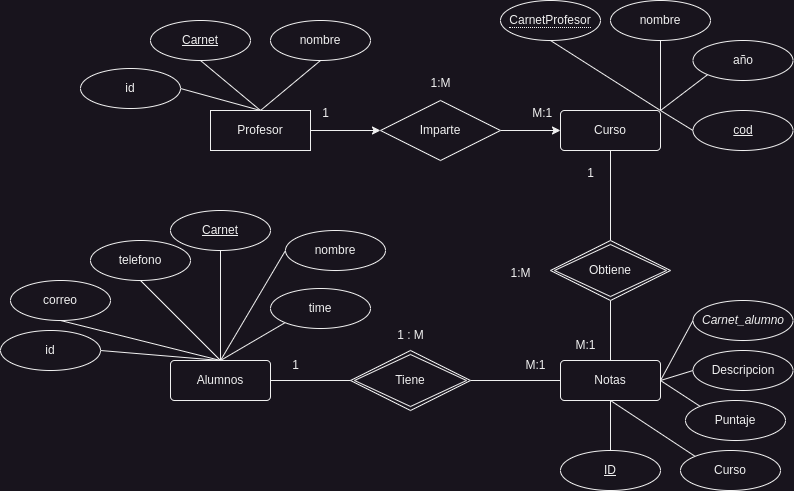

The diagram above was exported from draw.io. Its source (the exported page's mxGraphModel, read from the mxfile embedded in the PNG):
<mxGraphModel dx="2191" dy="2012" grid="1" gridSize="10" guides="1" tooltips="1" connect="1" arrows="1" fold="1" page="1" pageScale="1" pageWidth="827" pageHeight="1169" math="0" shadow="0">
  <root>
    <mxCell id="0" />
    <mxCell id="1" parent="0" />
    <mxCell id="2" style="edgeStyle=orthogonalEdgeStyle;rounded=0;orthogonalLoop=1;jettySize=auto;html=1;exitX=1;exitY=0.5;exitDx=0;exitDy=0;endArrow=none;endFill=0;" edge="1" source="3" target="6" parent="1">
      <mxGeometry relative="1" as="geometry" />
    </mxCell>
    <mxCell id="3" value="Tiene" style="shape=rhombus;double=1;perimeter=rhombusPerimeter;whiteSpace=wrap;html=1;align=center;" vertex="1" parent="1">
      <mxGeometry x="300" y="60" width="120" height="60" as="geometry" />
    </mxCell>
    <mxCell id="4" style="edgeStyle=orthogonalEdgeStyle;rounded=0;orthogonalLoop=1;jettySize=auto;html=1;exitX=1;exitY=0.5;exitDx=0;exitDy=0;entryX=0;entryY=0.5;entryDx=0;entryDy=0;endArrow=none;endFill=0;" edge="1" source="5" target="3" parent="1">
      <mxGeometry relative="1" as="geometry" />
    </mxCell>
    <mxCell id="5" value="Alumnos" style="rounded=1;arcSize=10;whiteSpace=wrap;html=1;align=center;" vertex="1" parent="1">
      <mxGeometry x="120" y="70" width="100" height="40" as="geometry" />
    </mxCell>
    <mxCell id="6" value="Notas" style="rounded=1;arcSize=10;whiteSpace=wrap;html=1;align=center;" vertex="1" parent="1">
      <mxGeometry x="510" y="70" width="100" height="40" as="geometry" />
    </mxCell>
    <mxCell id="7" value="1 : M" style="text;html=1;align=center;verticalAlign=middle;resizable=0;points=[];autosize=1;strokeColor=none;fillColor=none;" vertex="1" parent="1">
      <mxGeometry x="335" y="30" width="50" height="30" as="geometry" />
    </mxCell>
    <mxCell id="8" value="1" style="text;html=1;align=center;verticalAlign=middle;resizable=0;points=[];autosize=1;strokeColor=none;fillColor=none;" vertex="1" parent="1">
      <mxGeometry x="230" y="60" width="30" height="30" as="geometry" />
    </mxCell>
    <mxCell id="9" value="M:1" style="text;html=1;align=center;verticalAlign=middle;resizable=0;points=[];autosize=1;strokeColor=none;fillColor=none;" vertex="1" parent="1">
      <mxGeometry x="465" y="60" width="40" height="30" as="geometry" />
    </mxCell>
    <mxCell id="10" style="edgeStyle=orthogonalEdgeStyle;rounded=0;orthogonalLoop=1;jettySize=auto;html=1;exitX=0.5;exitY=1;exitDx=0;exitDy=0;endArrow=none;endFill=0;" edge="1" source="11" target="13" parent="1">
      <mxGeometry relative="1" as="geometry" />
    </mxCell>
    <mxCell id="11" value="Curso" style="rounded=1;arcSize=10;whiteSpace=wrap;html=1;align=center;" vertex="1" parent="1">
      <mxGeometry x="510" y="-180" width="100" height="40" as="geometry" />
    </mxCell>
    <mxCell id="12" style="edgeStyle=orthogonalEdgeStyle;rounded=0;orthogonalLoop=1;jettySize=auto;html=1;exitX=0.5;exitY=1;exitDx=0;exitDy=0;entryX=0.5;entryY=0;entryDx=0;entryDy=0;endArrow=none;endFill=0;" edge="1" source="13" target="6" parent="1">
      <mxGeometry relative="1" as="geometry" />
    </mxCell>
    <mxCell id="13" value="Obtiene" style="shape=rhombus;double=1;perimeter=rhombusPerimeter;whiteSpace=wrap;html=1;align=center;" vertex="1" parent="1">
      <mxGeometry x="500" y="-50" width="120" height="60" as="geometry" />
    </mxCell>
    <mxCell id="14" style="rounded=0;orthogonalLoop=1;jettySize=auto;html=1;exitX=0;exitY=0;exitDx=0;exitDy=0;entryX=1;entryY=0.5;entryDx=0;entryDy=0;endArrow=none;endFill=0;" edge="1" source="15" target="6" parent="1">
      <mxGeometry relative="1" as="geometry" />
    </mxCell>
    <mxCell id="15" value="Puntaje" style="ellipse;whiteSpace=wrap;html=1;align=center;" vertex="1" parent="1">
      <mxGeometry x="635" y="110" width="100" height="40" as="geometry" />
    </mxCell>
    <mxCell id="16" style="edgeStyle=orthogonalEdgeStyle;rounded=0;orthogonalLoop=1;jettySize=auto;html=1;exitX=0.5;exitY=0;exitDx=0;exitDy=0;endArrow=none;endFill=0;" edge="1" source="17" parent="1">
      <mxGeometry relative="1" as="geometry">
        <mxPoint x="560" y="110" as="targetPoint" />
      </mxGeometry>
    </mxCell>
    <mxCell id="17" value="ID" style="ellipse;whiteSpace=wrap;html=1;align=center;fontStyle=4;" vertex="1" parent="1">
      <mxGeometry x="510" y="160" width="100" height="40" as="geometry" />
    </mxCell>
    <mxCell id="18" style="edgeStyle=orthogonalEdgeStyle;rounded=0;orthogonalLoop=1;jettySize=auto;html=1;exitX=1;exitY=0.5;exitDx=0;exitDy=0;entryX=0;entryY=0.5;entryDx=0;entryDy=0;" edge="1" source="19" target="11" parent="1">
      <mxGeometry relative="1" as="geometry" />
    </mxCell>
    <mxCell id="19" value="Imparte" style="shape=rhombus;perimeter=rhombusPerimeter;whiteSpace=wrap;html=1;align=center;" vertex="1" parent="1">
      <mxGeometry x="330" y="-190" width="120" height="60" as="geometry" />
    </mxCell>
    <mxCell id="20" style="edgeStyle=orthogonalEdgeStyle;rounded=0;orthogonalLoop=1;jettySize=auto;html=1;exitX=1;exitY=0.5;exitDx=0;exitDy=0;entryX=0;entryY=0.5;entryDx=0;entryDy=0;" edge="1" source="22" target="19" parent="1">
      <mxGeometry relative="1" as="geometry" />
    </mxCell>
    <mxCell id="21" style="rounded=0;orthogonalLoop=1;jettySize=auto;html=1;exitX=0.5;exitY=0;exitDx=0;exitDy=0;entryX=1;entryY=0.5;entryDx=0;entryDy=0;endArrow=none;endFill=0;" edge="1" source="22" target="53" parent="1">
      <mxGeometry relative="1" as="geometry" />
    </mxCell>
    <mxCell id="22" value="Profesor" style="whiteSpace=wrap;html=1;align=center;" vertex="1" parent="1">
      <mxGeometry x="160" y="-180" width="100" height="40" as="geometry" />
    </mxCell>
    <mxCell id="23" value="1:M" style="text;html=1;align=center;verticalAlign=middle;resizable=0;points=[];autosize=1;strokeColor=none;fillColor=none;" vertex="1" parent="1">
      <mxGeometry x="370" y="-222" width="40" height="30" as="geometry" />
    </mxCell>
    <mxCell id="24" value="1:M" style="text;html=1;align=center;verticalAlign=middle;resizable=0;points=[];autosize=1;strokeColor=none;fillColor=none;" vertex="1" parent="1">
      <mxGeometry x="450" y="-32" width="40" height="30" as="geometry" />
    </mxCell>
    <mxCell id="25" value="1" style="text;html=1;align=center;verticalAlign=middle;resizable=0;points=[];autosize=1;strokeColor=none;fillColor=none;" vertex="1" parent="1">
      <mxGeometry x="525" y="-132" width="30" height="30" as="geometry" />
    </mxCell>
    <mxCell id="26" value="&lt;blockquote style=&quot;margin: 0 0 0 40px; border: none; padding: 0px;&quot;&gt;M:1&lt;/blockquote&gt;" style="text;html=1;align=center;verticalAlign=middle;resizable=0;points=[];autosize=1;strokeColor=none;fillColor=none;" vertex="1" parent="1">
      <mxGeometry x="475" y="40" width="80" height="30" as="geometry" />
    </mxCell>
    <mxCell id="27" value="&amp;nbsp;M:1" style="text;html=1;align=center;verticalAlign=middle;resizable=0;points=[];autosize=1;strokeColor=none;fillColor=none;" vertex="1" parent="1">
      <mxGeometry x="465" y="-192" width="50" height="30" as="geometry" />
    </mxCell>
    <mxCell id="28" value="1" style="text;html=1;align=center;verticalAlign=middle;resizable=0;points=[];autosize=1;strokeColor=none;fillColor=none;" vertex="1" parent="1">
      <mxGeometry x="260" y="-192" width="30" height="30" as="geometry" />
    </mxCell>
    <mxCell id="29" style="rounded=0;orthogonalLoop=1;jettySize=auto;html=1;exitX=0;exitY=0;exitDx=0;exitDy=0;entryX=0.5;entryY=1;entryDx=0;entryDy=0;endArrow=none;endFill=0;" edge="1" source="30" target="6" parent="1">
      <mxGeometry relative="1" as="geometry" />
    </mxCell>
    <mxCell id="30" value="Curso" style="ellipse;whiteSpace=wrap;html=1;align=center;" vertex="1" parent="1">
      <mxGeometry x="630" y="160" width="100" height="40" as="geometry" />
    </mxCell>
    <mxCell id="31" style="rounded=0;orthogonalLoop=1;jettySize=auto;html=1;exitX=0;exitY=0.5;exitDx=0;exitDy=0;entryX=1;entryY=0.5;entryDx=0;entryDy=0;endArrow=none;endFill=0;" edge="1" source="32" target="6" parent="1">
      <mxGeometry relative="1" as="geometry" />
    </mxCell>
    <mxCell id="32" value="Descripcion" style="ellipse;whiteSpace=wrap;html=1;align=center;" vertex="1" parent="1">
      <mxGeometry x="642.5" y="60" width="100" height="40" as="geometry" />
    </mxCell>
    <mxCell id="33" style="edgeStyle=orthogonalEdgeStyle;rounded=0;orthogonalLoop=1;jettySize=auto;html=1;exitX=0.5;exitY=1;exitDx=0;exitDy=0;entryX=0.5;entryY=0;entryDx=0;entryDy=0;endArrow=none;endFill=0;" edge="1" source="34" target="5" parent="1">
      <mxGeometry relative="1" as="geometry" />
    </mxCell>
    <mxCell id="34" value="Carnet" style="ellipse;whiteSpace=wrap;html=1;align=center;fontStyle=4;" vertex="1" parent="1">
      <mxGeometry x="120" y="-80" width="100" height="40" as="geometry" />
    </mxCell>
    <mxCell id="35" style="rounded=0;orthogonalLoop=1;jettySize=auto;html=1;exitX=0;exitY=0.5;exitDx=0;exitDy=0;entryX=0.5;entryY=0;entryDx=0;entryDy=0;endArrow=none;endFill=0;" edge="1" source="36" target="5" parent="1">
      <mxGeometry relative="1" as="geometry" />
    </mxCell>
    <mxCell id="36" value="nombre" style="ellipse;whiteSpace=wrap;html=1;align=center;" vertex="1" parent="1">
      <mxGeometry x="235" y="-60" width="100" height="40" as="geometry" />
    </mxCell>
    <mxCell id="37" style="rounded=0;orthogonalLoop=1;jettySize=auto;html=1;exitX=1;exitY=0.5;exitDx=0;exitDy=0;entryX=0.5;entryY=0;entryDx=0;entryDy=0;endArrow=none;endFill=0;" edge="1" source="38" target="5" parent="1">
      <mxGeometry relative="1" as="geometry" />
    </mxCell>
    <mxCell id="38" value="id" style="ellipse;whiteSpace=wrap;html=1;align=center;" vertex="1" parent="1">
      <mxGeometry x="-50" y="40" width="100" height="40" as="geometry" />
    </mxCell>
    <mxCell id="39" style="rounded=0;orthogonalLoop=1;jettySize=auto;html=1;exitX=0;exitY=0.5;exitDx=0;exitDy=0;entryX=1;entryY=0.5;entryDx=0;entryDy=0;endArrow=none;endFill=0;" edge="1" target="6" parent="1">
      <mxGeometry relative="1" as="geometry">
        <mxPoint x="642.5" y="30" as="sourcePoint" />
      </mxGeometry>
    </mxCell>
    <mxCell id="40" value="&lt;i&gt;Carnet_alumno&lt;/i&gt;" style="ellipse;whiteSpace=wrap;html=1;align=center;" vertex="1" parent="1">
      <mxGeometry x="642.5" y="10" width="100" height="40" as="geometry" />
    </mxCell>
    <mxCell id="41" style="edgeStyle=orthogonalEdgeStyle;rounded=0;orthogonalLoop=1;jettySize=auto;html=1;exitX=0.5;exitY=1;exitDx=0;exitDy=0;entryX=1;entryY=0;entryDx=0;entryDy=0;endArrow=none;endFill=0;" edge="1" source="42" target="11" parent="1">
      <mxGeometry relative="1" as="geometry" />
    </mxCell>
    <mxCell id="42" value="nombre" style="ellipse;whiteSpace=wrap;html=1;align=center;" vertex="1" parent="1">
      <mxGeometry x="560" y="-290" width="100" height="40" as="geometry" />
    </mxCell>
    <mxCell id="43" style="rounded=0;orthogonalLoop=1;jettySize=auto;html=1;exitX=0;exitY=0.5;exitDx=0;exitDy=0;entryX=1;entryY=0;entryDx=0;entryDy=0;endArrow=none;endFill=0;" edge="1" source="44" target="11" parent="1">
      <mxGeometry relative="1" as="geometry" />
    </mxCell>
    <mxCell id="44" value="cod" style="ellipse;whiteSpace=wrap;html=1;align=center;fontStyle=4;" vertex="1" parent="1">
      <mxGeometry x="642.5" y="-180" width="100" height="40" as="geometry" />
    </mxCell>
    <mxCell id="45" style="rounded=0;orthogonalLoop=1;jettySize=auto;html=1;exitX=0;exitY=1;exitDx=0;exitDy=0;entryX=1;entryY=0;entryDx=0;entryDy=0;endArrow=none;endFill=0;" edge="1" source="46" target="11" parent="1">
      <mxGeometry relative="1" as="geometry" />
    </mxCell>
    <mxCell id="46" value="año" style="ellipse;whiteSpace=wrap;html=1;align=center;" vertex="1" parent="1">
      <mxGeometry x="642.5" y="-250" width="100" height="40" as="geometry" />
    </mxCell>
    <mxCell id="47" style="rounded=0;orthogonalLoop=1;jettySize=auto;html=1;exitX=0.5;exitY=1;exitDx=0;exitDy=0;entryX=1;entryY=0;entryDx=0;entryDy=0;endArrow=none;endFill=0;" edge="1" source="48" target="11" parent="1">
      <mxGeometry relative="1" as="geometry" />
    </mxCell>
    <mxCell id="48" value="&lt;span style=&quot;border-bottom: 1px dotted&quot;&gt;CarnetProfesor&lt;/span&gt;" style="ellipse;whiteSpace=wrap;html=1;align=center;" vertex="1" parent="1">
      <mxGeometry x="450" y="-290" width="100" height="40" as="geometry" />
    </mxCell>
    <mxCell id="49" style="rounded=0;orthogonalLoop=1;jettySize=auto;html=1;exitX=0.5;exitY=1;exitDx=0;exitDy=0;entryX=0.5;entryY=0;entryDx=0;entryDy=0;endArrow=none;endFill=0;" edge="1" source="50" target="22" parent="1">
      <mxGeometry relative="1" as="geometry" />
    </mxCell>
    <mxCell id="50" value="Carnet" style="ellipse;whiteSpace=wrap;html=1;align=center;fontStyle=4;" vertex="1" parent="1">
      <mxGeometry x="100" y="-270" width="100" height="40" as="geometry" />
    </mxCell>
    <mxCell id="51" style="rounded=0;orthogonalLoop=1;jettySize=auto;html=1;exitX=0.5;exitY=1;exitDx=0;exitDy=0;endArrow=none;endFill=0;" edge="1" source="52" parent="1">
      <mxGeometry relative="1" as="geometry">
        <mxPoint x="210" y="-180" as="targetPoint" />
      </mxGeometry>
    </mxCell>
    <mxCell id="52" value="nombre" style="ellipse;whiteSpace=wrap;html=1;align=center;" vertex="1" parent="1">
      <mxGeometry x="220" y="-270" width="100" height="40" as="geometry" />
    </mxCell>
    <mxCell id="53" value="id" style="ellipse;whiteSpace=wrap;html=1;align=center;" vertex="1" parent="1">
      <mxGeometry x="30" y="-222" width="100" height="40" as="geometry" />
    </mxCell>
    <mxCell id="54" style="rounded=0;orthogonalLoop=1;jettySize=auto;html=1;exitX=0.5;exitY=1;exitDx=0;exitDy=0;endArrow=none;endFill=0;" edge="1" source="55" parent="1">
      <mxGeometry relative="1" as="geometry">
        <mxPoint x="170" y="70" as="targetPoint" />
      </mxGeometry>
    </mxCell>
    <mxCell id="55" value="correo" style="ellipse;whiteSpace=wrap;html=1;align=center;" vertex="1" parent="1">
      <mxGeometry x="-40" y="-10" width="100" height="40" as="geometry" />
    </mxCell>
    <mxCell id="56" style="rounded=0;orthogonalLoop=1;jettySize=auto;html=1;exitX=0.5;exitY=1;exitDx=0;exitDy=0;endArrow=none;endFill=0;" edge="1" source="57" parent="1">
      <mxGeometry relative="1" as="geometry">
        <mxPoint x="170" y="70" as="targetPoint" />
      </mxGeometry>
    </mxCell>
    <mxCell id="57" value="telefono" style="ellipse;whiteSpace=wrap;html=1;align=center;" vertex="1" parent="1">
      <mxGeometry x="40" y="-50" width="100" height="40" as="geometry" />
    </mxCell>
    <mxCell id="58" style="rounded=0;orthogonalLoop=1;jettySize=auto;html=1;exitX=0;exitY=1;exitDx=0;exitDy=0;entryX=0.5;entryY=0;entryDx=0;entryDy=0;endArrow=none;endFill=0;" edge="1" source="59" target="5" parent="1">
      <mxGeometry relative="1" as="geometry" />
    </mxCell>
    <mxCell id="59" value="time" style="ellipse;whiteSpace=wrap;html=1;align=center;" vertex="1" parent="1">
      <mxGeometry x="220" y="-2" width="100" height="40" as="geometry" />
    </mxCell>
  </root>
</mxGraphModel>